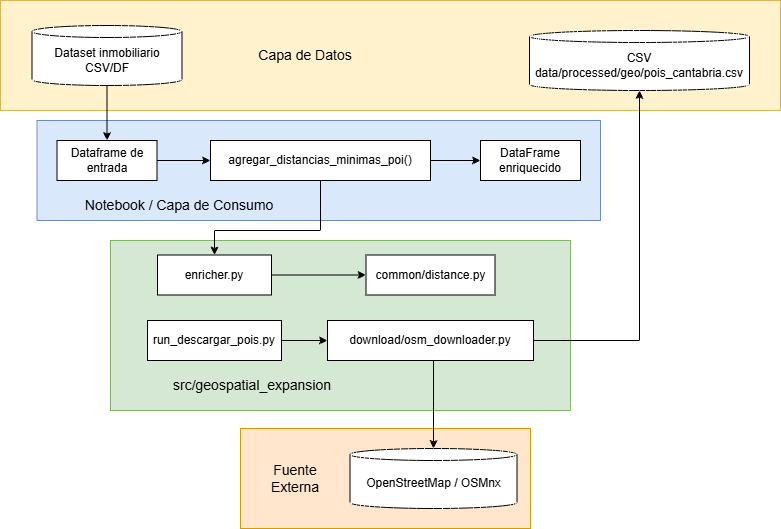

The diagram above was exported from draw.io. Its source (the exported page's mxGraphModel, read from the mxfile embedded in the PNG):
<mxGraphModel dx="1426" dy="743" grid="1" gridSize="10" guides="1" tooltips="1" connect="1" arrows="1" fold="1" page="1" pageScale="1" pageWidth="827" pageHeight="1169" math="0" shadow="0">
  <root>
    <mxCell id="0" />
    <mxCell id="1" parent="0" />
    <mxCell id="XsIOv0UTOlzoVjSwLZ0o-25" parent="1" style="rounded=0;whiteSpace=wrap;html=1;fillColor=#ffe6cc;strokeColor=#d79b00;" value="" vertex="1">
      <mxGeometry height="100" width="290" x="390" y="718" as="geometry" />
    </mxCell>
    <mxCell id="XsIOv0UTOlzoVjSwLZ0o-23" parent="1" style="rounded=0;whiteSpace=wrap;html=1;fillColor=#d5e8d4;strokeColor=#82b366;" value="" vertex="1">
      <mxGeometry height="170" width="460" x="260" y="530" as="geometry" />
    </mxCell>
    <mxCell id="XsIOv0UTOlzoVjSwLZ0o-22" parent="1" style="rounded=0;whiteSpace=wrap;html=1;fillColor=#dae8fc;strokeColor=#6c8ebf;" value="" vertex="1">
      <mxGeometry height="100" width="563.5" x="186.5" y="410" as="geometry" />
    </mxCell>
    <mxCell id="XsIOv0UTOlzoVjSwLZ0o-21" parent="1" style="rounded=0;whiteSpace=wrap;html=1;fillColor=#fff2cc;strokeColor=#d6b656;" value="" vertex="1">
      <mxGeometry height="110" width="780" x="150" y="290" as="geometry" />
    </mxCell>
    <mxCell id="XsIOv0UTOlzoVjSwLZ0o-3" edge="1" parent="1" source="XsIOv0UTOlzoVjSwLZ0o-1" style="edgeStyle=orthogonalEdgeStyle;rounded=0;orthogonalLoop=1;jettySize=auto;html=1;" target="XsIOv0UTOlzoVjSwLZ0o-2" value="">
      <mxGeometry relative="1" as="geometry" />
    </mxCell>
    <mxCell id="XsIOv0UTOlzoVjSwLZ0o-1" parent="1" style="shape=cylinder3;whiteSpace=wrap;html=1;boundedLbl=1;backgroundOutline=1;size=6;" value="Dataset inmobiliario&lt;div&gt;CSV/DF&lt;/div&gt;" vertex="1">
      <mxGeometry height="60" width="150" x="181.5" y="315" as="geometry" />
    </mxCell>
    <mxCell id="XsIOv0UTOlzoVjSwLZ0o-5" edge="1" parent="1" source="XsIOv0UTOlzoVjSwLZ0o-2" style="edgeStyle=orthogonalEdgeStyle;rounded=0;orthogonalLoop=1;jettySize=auto;html=1;entryX=0;entryY=0.5;entryDx=0;entryDy=0;" target="XsIOv0UTOlzoVjSwLZ0o-4" value="">
      <mxGeometry relative="1" as="geometry" />
    </mxCell>
    <mxCell id="XsIOv0UTOlzoVjSwLZ0o-2" parent="1" style="whiteSpace=wrap;html=1;" value="Dataframe de entrada" vertex="1">
      <mxGeometry height="40" width="100" x="206.5" y="430" as="geometry" />
    </mxCell>
    <mxCell id="XsIOv0UTOlzoVjSwLZ0o-8" edge="1" parent="1" source="XsIOv0UTOlzoVjSwLZ0o-4" style="edgeStyle=orthogonalEdgeStyle;rounded=0;orthogonalLoop=1;jettySize=auto;html=1;entryX=0;entryY=0.5;entryDx=0;entryDy=0;exitX=1;exitY=0.5;exitDx=0;exitDy=0;" target="XsIOv0UTOlzoVjSwLZ0o-6">
      <mxGeometry relative="1" as="geometry" />
    </mxCell>
    <mxCell id="XsIOv0UTOlzoVjSwLZ0o-10" edge="1" parent="1" source="XsIOv0UTOlzoVjSwLZ0o-4" style="edgeStyle=orthogonalEdgeStyle;rounded=0;orthogonalLoop=1;jettySize=auto;html=1;exitX=0.5;exitY=1;exitDx=0;exitDy=0;" target="XsIOv0UTOlzoVjSwLZ0o-9" value="">
      <mxGeometry relative="1" as="geometry">
        <Array as="points">
          <mxPoint x="470" y="520" />
          <mxPoint x="364" y="520" />
        </Array>
      </mxGeometry>
    </mxCell>
    <mxCell id="XsIOv0UTOlzoVjSwLZ0o-4" parent="1" style="whiteSpace=wrap;html=1;" value="agregar_distancias_minimas_poi()" vertex="1">
      <mxGeometry height="40" width="220" x="360" y="430" as="geometry" />
    </mxCell>
    <mxCell id="XsIOv0UTOlzoVjSwLZ0o-6" parent="1" style="whiteSpace=wrap;html=1;" value="DataFrame enriquecido" vertex="1">
      <mxGeometry height="40" width="100" x="630" y="430" as="geometry" />
    </mxCell>
    <mxCell id="XsIOv0UTOlzoVjSwLZ0o-12" edge="1" parent="1" source="XsIOv0UTOlzoVjSwLZ0o-9" style="edgeStyle=orthogonalEdgeStyle;rounded=0;orthogonalLoop=1;jettySize=auto;html=1;" target="XsIOv0UTOlzoVjSwLZ0o-11" value="">
      <mxGeometry relative="1" as="geometry" />
    </mxCell>
    <mxCell id="XsIOv0UTOlzoVjSwLZ0o-9" parent="1" style="whiteSpace=wrap;html=1;" value="enricher.py" vertex="1">
      <mxGeometry height="40" width="114" x="307" y="544.5" as="geometry" />
    </mxCell>
    <mxCell id="XsIOv0UTOlzoVjSwLZ0o-11" parent="1" style="whiteSpace=wrap;html=1;" value="common/distance.py" vertex="1">
      <mxGeometry height="40" width="129" x="515.5" y="544.5" as="geometry" />
    </mxCell>
    <mxCell id="XsIOv0UTOlzoVjSwLZ0o-15" edge="1" parent="1" source="XsIOv0UTOlzoVjSwLZ0o-13" style="edgeStyle=orthogonalEdgeStyle;rounded=0;orthogonalLoop=1;jettySize=auto;html=1;" target="XsIOv0UTOlzoVjSwLZ0o-14" value="">
      <mxGeometry relative="1" as="geometry" />
    </mxCell>
    <mxCell id="XsIOv0UTOlzoVjSwLZ0o-13" parent="1" style="whiteSpace=wrap;html=1;" value="run_descargar_pois.py" vertex="1">
      <mxGeometry height="40" width="134" x="297" y="610" as="geometry" />
    </mxCell>
    <mxCell id="XsIOv0UTOlzoVjSwLZ0o-14" parent="1" style="whiteSpace=wrap;html=1;" value="download/osm_downloader.py" vertex="1">
      <mxGeometry height="40" width="206" x="477" y="610" as="geometry" />
    </mxCell>
    <mxCell id="XsIOv0UTOlzoVjSwLZ0o-16" parent="1" style="shape=cylinder3;whiteSpace=wrap;html=1;boundedLbl=1;backgroundOutline=1;size=6;" value="&lt;div&gt;CSV&lt;/div&gt;&lt;div&gt;data/processed/geo/pois_cantabria.csv&lt;/div&gt;" vertex="1">
      <mxGeometry height="60" width="220" x="679" y="320" as="geometry" />
    </mxCell>
    <mxCell id="XsIOv0UTOlzoVjSwLZ0o-18" parent="1" style="shape=cylinder3;whiteSpace=wrap;html=1;boundedLbl=1;backgroundOutline=1;size=6;" value="OpenStreetMap / OSMnx" vertex="1">
      <mxGeometry height="60" width="167" x="499.5" y="738" as="geometry" />
    </mxCell>
    <mxCell id="XsIOv0UTOlzoVjSwLZ0o-19" edge="1" parent="1" source="XsIOv0UTOlzoVjSwLZ0o-14" style="edgeStyle=orthogonalEdgeStyle;rounded=0;orthogonalLoop=1;jettySize=auto;html=1;entryX=0.5;entryY=0;entryDx=0;entryDy=0;entryPerimeter=0;exitX=0.5;exitY=1;exitDx=0;exitDy=0;" target="XsIOv0UTOlzoVjSwLZ0o-18">
      <mxGeometry relative="1" as="geometry">
        <Array as="points">
          <mxPoint x="583" y="650" />
        </Array>
        <mxPoint x="672" y="678" as="sourcePoint" />
        <mxPoint x="672" y="738" as="targetPoint" />
      </mxGeometry>
    </mxCell>
    <mxCell id="XsIOv0UTOlzoVjSwLZ0o-24" edge="1" parent="1" source="XsIOv0UTOlzoVjSwLZ0o-14" style="edgeStyle=orthogonalEdgeStyle;rounded=0;orthogonalLoop=1;jettySize=auto;html=1;exitX=1;exitY=0.5;exitDx=0;exitDy=0;entryX=0.5;entryY=1;entryDx=0;entryDy=0;entryPerimeter=0;" target="XsIOv0UTOlzoVjSwLZ0o-16">
      <mxGeometry relative="1" as="geometry">
        <Array as="points">
          <mxPoint x="789" y="630" />
        </Array>
        <mxPoint x="775" y="698" as="sourcePoint" />
      </mxGeometry>
    </mxCell>
    <mxCell id="XsIOv0UTOlzoVjSwLZ0o-26" parent="1" style="text;html=1;whiteSpace=wrap;strokeColor=none;fillColor=none;align=center;verticalAlign=middle;rounded=0;" value="&lt;font style=&quot;font-size: 14px;&quot;&gt;Capa de Datos&lt;/font&gt;" vertex="1">
      <mxGeometry height="30" width="110" x="400" y="330" as="geometry" />
    </mxCell>
    <mxCell id="XsIOv0UTOlzoVjSwLZ0o-27" parent="1" style="text;html=1;whiteSpace=wrap;strokeColor=none;fillColor=none;align=center;verticalAlign=middle;rounded=0;" value="&lt;font style=&quot;font-size: 14px;&quot;&gt;Notebook / Capa de Consumo&lt;/font&gt;" vertex="1">
      <mxGeometry height="30" width="210" x="224" y="480" as="geometry" />
    </mxCell>
    <mxCell id="XsIOv0UTOlzoVjSwLZ0o-29" parent="1" style="text;html=1;whiteSpace=wrap;strokeColor=none;fillColor=none;align=center;verticalAlign=middle;rounded=0;" value="&lt;font style=&quot;font-size: 14px;&quot;&gt;src/geospatial_expansion&lt;/font&gt;" vertex="1">
      <mxGeometry height="30" width="210" x="297" y="660" as="geometry" />
    </mxCell>
    <mxCell id="XsIOv0UTOlzoVjSwLZ0o-30" parent="1" style="text;html=1;whiteSpace=wrap;strokeColor=none;fillColor=none;align=center;verticalAlign=middle;rounded=0;" value="&lt;font style=&quot;font-size: 14px;&quot;&gt;Fuente Externa&lt;/font&gt;" vertex="1">
      <mxGeometry height="30" width="90" x="400" y="753" as="geometry" />
    </mxCell>
  </root>
</mxGraphModel>